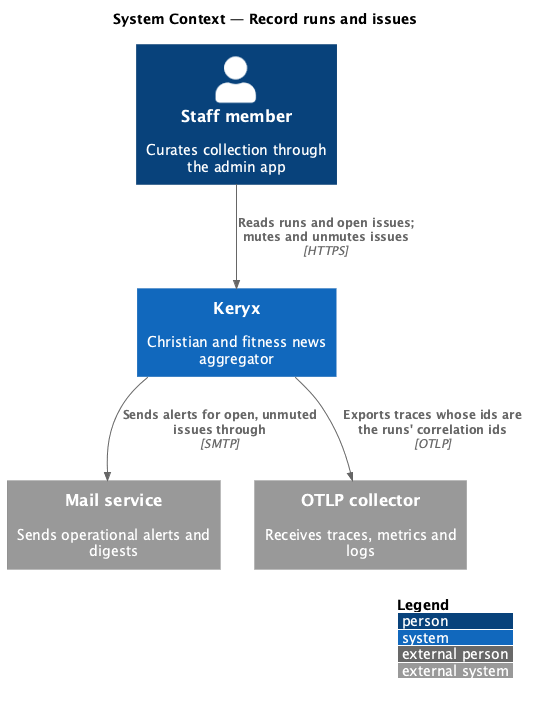

The diagram above was rendered by PlantUML. Its source (embedded in the PNG):
@startuml
!include <C4/C4_Context>
LAYOUT_WITH_LEGEND()
title System Context — Record runs and issues

Person(staff, "Staff member", "Curates collection through the admin app")
System_Ext(mail, "Mail service", "Sends operational alerts and digests")
System_Ext(otel, "OTLP collector", "Receives traces, metrics and logs")
System(keryx, "Keryx", "Christian and fitness news aggregator")

Rel(staff, keryx, "Reads runs and open issues; mutes and unmutes issues", "HTTPS")
Rel(keryx, mail, "Sends alerts for open, unmuted issues through", "SMTP")
Rel(keryx, otel, "Exports traces whose ids are the runs' correlation ids", "OTLP")
@enduml